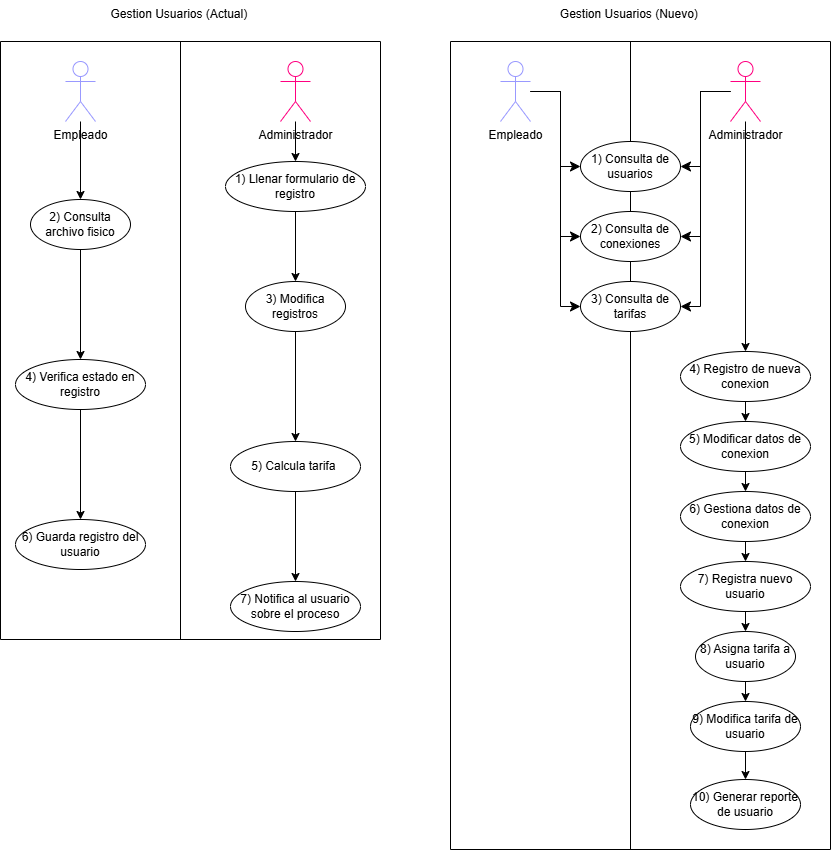

The diagram above was exported from draw.io. Its source (the exported page's mxGraphModel, read from the mxfile embedded in the PNG):
<mxGraphModel dx="1718" dy="917" grid="1" gridSize="10" guides="1" tooltips="1" connect="1" arrows="1" fold="1" page="1" pageScale="1" pageWidth="850" pageHeight="1100" math="0" shadow="0">
  <root>
    <mxCell id="0" />
    <mxCell id="1" parent="0" />
    <mxCell id="61" value="" style="edgeStyle=elbowEdgeStyle;elbow=horizontal;endArrow=classic;html=1;curved=0;rounded=0;endSize=8;startSize=8;entryX=1;entryY=0.5;entryDx=0;entryDy=0;" parent="1" source="46" target="49" edge="1">
      <mxGeometry width="50" height="50" relative="1" as="geometry">
        <mxPoint x="725.5" y="252" as="sourcePoint" />
        <mxPoint x="725.5" y="272.71067811865476" as="targetPoint" />
        <Array as="points">
          <mxPoint x="710" y="210" />
        </Array>
      </mxGeometry>
    </mxCell>
    <mxCell id="40" value="" style="endArrow=none;html=1;" parent="1" edge="1">
      <mxGeometry width="50" height="50" relative="1" as="geometry">
        <mxPoint x="460" y="122" as="sourcePoint" />
        <mxPoint x="840" y="122" as="targetPoint" />
      </mxGeometry>
    </mxCell>
    <mxCell id="41" value="" style="endArrow=none;html=1;" parent="1" edge="1">
      <mxGeometry width="50" height="50" relative="1" as="geometry">
        <mxPoint x="460" y="930" as="sourcePoint" />
        <mxPoint x="460" y="122" as="targetPoint" />
      </mxGeometry>
    </mxCell>
    <mxCell id="42" value="" style="endArrow=none;html=1;" parent="1" edge="1">
      <mxGeometry width="50" height="50" relative="1" as="geometry">
        <mxPoint x="460" y="930" as="sourcePoint" />
        <mxPoint x="840" y="930" as="targetPoint" />
      </mxGeometry>
    </mxCell>
    <mxCell id="43" value="" style="endArrow=none;html=1;" parent="1" edge="1">
      <mxGeometry width="50" height="50" relative="1" as="geometry">
        <mxPoint x="840" y="930" as="sourcePoint" />
        <mxPoint x="840" y="122" as="targetPoint" />
      </mxGeometry>
    </mxCell>
    <mxCell id="44" value="" style="endArrow=none;html=1;" parent="1" edge="1">
      <mxGeometry width="50" height="50" relative="1" as="geometry">
        <mxPoint x="640" y="930" as="sourcePoint" />
        <mxPoint x="640" y="122" as="targetPoint" />
      </mxGeometry>
    </mxCell>
    <mxCell id="45" value="Gestion Usuarios (Nuevo)&amp;nbsp;" style="text;html=1;align=center;verticalAlign=middle;resizable=0;points=[];autosize=1;strokeColor=none;fillColor=none;" parent="1" vertex="1">
      <mxGeometry x="560" y="80" width="160" height="30" as="geometry" />
    </mxCell>
    <mxCell id="65" style="edgeStyle=none;html=1;entryX=0.5;entryY=0;entryDx=0;entryDy=0;" parent="1" source="46" target="52" edge="1">
      <mxGeometry relative="1" as="geometry" />
    </mxCell>
    <mxCell id="46" value="Administrador" style="shape=umlActor;verticalLabelPosition=bottom;verticalAlign=top;html=1;outlineConnect=0;strokeColor=#FF0080;" parent="1" vertex="1">
      <mxGeometry x="740" y="142" width="30" height="60" as="geometry" />
    </mxCell>
    <mxCell id="47" value="Empleado" style="shape=umlActor;verticalLabelPosition=bottom;verticalAlign=top;html=1;outlineConnect=0;fillColor=#FFFFFF;strokeColor=#9999FF;" parent="1" vertex="1">
      <mxGeometry x="510" y="142" width="30" height="60" as="geometry" />
    </mxCell>
    <mxCell id="49" value="1) Consulta de usuarios" style="ellipse;whiteSpace=wrap;html=1;" parent="1" vertex="1">
      <mxGeometry x="590" y="222" width="100" height="50" as="geometry" />
    </mxCell>
    <mxCell id="50" value="2) Consulta de conexiones" style="ellipse;whiteSpace=wrap;html=1;" parent="1" vertex="1">
      <mxGeometry x="590" y="292" width="100" height="50" as="geometry" />
    </mxCell>
    <mxCell id="51" value="3) Consulta de tarifas" style="ellipse;whiteSpace=wrap;html=1;" parent="1" vertex="1">
      <mxGeometry x="590" y="362" width="100" height="50" as="geometry" />
    </mxCell>
    <mxCell id="66" style="edgeStyle=none;html=1;entryX=0.5;entryY=0;entryDx=0;entryDy=0;" parent="1" source="52" target="53" edge="1">
      <mxGeometry relative="1" as="geometry" />
    </mxCell>
    <mxCell id="52" value="4) Registro de nueva conexion" style="ellipse;whiteSpace=wrap;html=1;" parent="1" vertex="1">
      <mxGeometry x="690" y="432" width="130" height="50" as="geometry" />
    </mxCell>
    <mxCell id="67" style="edgeStyle=none;html=1;entryX=0.5;entryY=0;entryDx=0;entryDy=0;" parent="1" source="53" target="54" edge="1">
      <mxGeometry relative="1" as="geometry" />
    </mxCell>
    <mxCell id="53" value="5) Modificar datos de conexion" style="ellipse;whiteSpace=wrap;html=1;" parent="1" vertex="1">
      <mxGeometry x="690" y="502" width="130" height="50" as="geometry" />
    </mxCell>
    <mxCell id="68" style="edgeStyle=none;html=1;entryX=0.5;entryY=0;entryDx=0;entryDy=0;" parent="1" source="54" target="57" edge="1">
      <mxGeometry relative="1" as="geometry" />
    </mxCell>
    <mxCell id="54" value="6) Gestiona datos de conexion" style="ellipse;whiteSpace=wrap;html=1;" parent="1" vertex="1">
      <mxGeometry x="690" y="572" width="130" height="50" as="geometry" />
    </mxCell>
    <mxCell id="70" style="edgeStyle=none;html=1;entryX=0.5;entryY=0;entryDx=0;entryDy=0;" parent="1" source="55" edge="1">
      <mxGeometry relative="1" as="geometry">
        <mxPoint x="755" y="782" as="targetPoint" />
      </mxGeometry>
    </mxCell>
    <mxCell id="55" value="8) Asigna tarifa a usuario" style="ellipse;whiteSpace=wrap;html=1;" parent="1" vertex="1">
      <mxGeometry x="705" y="712" width="100" height="50" as="geometry" />
    </mxCell>
    <mxCell id="110" style="edgeStyle=none;html=1;entryX=0.5;entryY=0;entryDx=0;entryDy=0;" edge="1" parent="1" source="56" target="109">
      <mxGeometry relative="1" as="geometry" />
    </mxCell>
    <mxCell id="56" value="9) Modifica tarifa de usuario" style="ellipse;whiteSpace=wrap;html=1;" parent="1" vertex="1">
      <mxGeometry x="700" y="782" width="110" height="50" as="geometry" />
    </mxCell>
    <mxCell id="69" style="edgeStyle=none;html=1;entryX=0.5;entryY=0;entryDx=0;entryDy=0;" parent="1" source="57" target="55" edge="1">
      <mxGeometry relative="1" as="geometry" />
    </mxCell>
    <mxCell id="57" value="7) Registra nuevo usuario" style="ellipse;whiteSpace=wrap;html=1;" parent="1" vertex="1">
      <mxGeometry x="690" y="642" width="130" height="50" as="geometry" />
    </mxCell>
    <mxCell id="58" value="" style="edgeStyle=elbowEdgeStyle;elbow=horizontal;endArrow=classic;html=1;curved=0;rounded=0;endSize=8;startSize=8;entryX=0;entryY=0.5;entryDx=0;entryDy=0;" parent="1" source="47" target="49" edge="1">
      <mxGeometry width="50" height="50" relative="1" as="geometry">
        <mxPoint x="545" y="252" as="sourcePoint" />
        <mxPoint x="545" y="272.71067811865476" as="targetPoint" />
        <Array as="points">
          <mxPoint x="570" y="210" />
        </Array>
      </mxGeometry>
    </mxCell>
    <mxCell id="59" value="" style="edgeStyle=elbowEdgeStyle;elbow=horizontal;endArrow=classic;html=1;curved=0;rounded=0;endSize=8;startSize=8;entryX=0;entryY=0.5;entryDx=0;entryDy=0;" parent="1" source="47" target="50" edge="1">
      <mxGeometry width="50" height="50" relative="1" as="geometry">
        <mxPoint x="545" y="252" as="sourcePoint" />
        <mxPoint x="545" y="272.71067811865476" as="targetPoint" />
        <Array as="points">
          <mxPoint x="570" y="250" />
        </Array>
      </mxGeometry>
    </mxCell>
    <mxCell id="60" value="" style="edgeStyle=elbowEdgeStyle;elbow=horizontal;endArrow=classic;html=1;curved=0;rounded=0;endSize=8;startSize=8;entryX=0;entryY=0.5;entryDx=0;entryDy=0;" parent="1" source="47" target="51" edge="1">
      <mxGeometry width="50" height="50" relative="1" as="geometry">
        <mxPoint x="545" y="252" as="sourcePoint" />
        <mxPoint x="545" y="272.71067811865476" as="targetPoint" />
        <Array as="points">
          <mxPoint x="570" y="280" />
        </Array>
      </mxGeometry>
    </mxCell>
    <mxCell id="62" value="" style="edgeStyle=elbowEdgeStyle;elbow=horizontal;endArrow=classic;html=1;curved=0;rounded=0;endSize=8;startSize=8;entryX=1;entryY=0.5;entryDx=0;entryDy=0;" parent="1" source="46" target="50" edge="1">
      <mxGeometry width="50" height="50" relative="1" as="geometry">
        <mxPoint x="725.5" y="252" as="sourcePoint" />
        <mxPoint x="725.5" y="272.71067811865476" as="targetPoint" />
        <Array as="points">
          <mxPoint x="710" y="250" />
        </Array>
      </mxGeometry>
    </mxCell>
    <mxCell id="64" value="" style="edgeStyle=elbowEdgeStyle;elbow=horizontal;endArrow=classic;html=1;curved=0;rounded=0;endSize=8;startSize=8;entryX=1;entryY=0.5;entryDx=0;entryDy=0;" parent="1" source="46" target="51" edge="1">
      <mxGeometry width="50" height="50" relative="1" as="geometry">
        <mxPoint x="725.5" y="252" as="sourcePoint" />
        <mxPoint x="725.5" y="272.71067811865476" as="targetPoint" />
        <Array as="points">
          <mxPoint x="710" y="280" />
        </Array>
      </mxGeometry>
    </mxCell>
    <mxCell id="72" value="" style="endArrow=none;html=1;" parent="1" edge="1">
      <mxGeometry width="50" height="50" relative="1" as="geometry">
        <mxPoint x="10" y="122" as="sourcePoint" />
        <mxPoint x="390" y="122" as="targetPoint" />
      </mxGeometry>
    </mxCell>
    <mxCell id="73" value="" style="endArrow=none;html=1;" parent="1" edge="1">
      <mxGeometry width="50" height="50" relative="1" as="geometry">
        <mxPoint x="10" y="720" as="sourcePoint" />
        <mxPoint x="10" y="122" as="targetPoint" />
      </mxGeometry>
    </mxCell>
    <mxCell id="74" value="" style="endArrow=none;html=1;" parent="1" edge="1">
      <mxGeometry width="50" height="50" relative="1" as="geometry">
        <mxPoint x="10" y="720" as="sourcePoint" />
        <mxPoint x="390" y="720" as="targetPoint" />
      </mxGeometry>
    </mxCell>
    <mxCell id="75" value="" style="endArrow=none;html=1;" parent="1" edge="1">
      <mxGeometry width="50" height="50" relative="1" as="geometry">
        <mxPoint x="390" y="720" as="sourcePoint" />
        <mxPoint x="390" y="122" as="targetPoint" />
      </mxGeometry>
    </mxCell>
    <mxCell id="76" value="" style="endArrow=none;html=1;" parent="1" edge="1">
      <mxGeometry width="50" height="50" relative="1" as="geometry">
        <mxPoint x="190" y="720" as="sourcePoint" />
        <mxPoint x="190" y="122" as="targetPoint" />
      </mxGeometry>
    </mxCell>
    <mxCell id="77" value="Gestion Usuarios (Actual)&amp;nbsp;" style="text;html=1;align=center;verticalAlign=middle;resizable=0;points=[];autosize=1;strokeColor=none;fillColor=none;" parent="1" vertex="1">
      <mxGeometry x="110" y="80" width="160" height="30" as="geometry" />
    </mxCell>
    <mxCell id="101" style="edgeStyle=none;html=1;entryX=0.5;entryY=0;entryDx=0;entryDy=0;" parent="1" source="79" target="81" edge="1">
      <mxGeometry relative="1" as="geometry" />
    </mxCell>
    <mxCell id="79" value="Administrador" style="shape=umlActor;verticalLabelPosition=bottom;verticalAlign=top;html=1;outlineConnect=0;strokeColor=#FF0080;" parent="1" vertex="1">
      <mxGeometry x="290" y="142" width="30" height="60" as="geometry" />
    </mxCell>
    <mxCell id="103" style="edgeStyle=none;html=1;entryX=0.5;entryY=0;entryDx=0;entryDy=0;" parent="1" source="80" target="82" edge="1">
      <mxGeometry relative="1" as="geometry" />
    </mxCell>
    <mxCell id="80" value="Empleado" style="shape=umlActor;verticalLabelPosition=bottom;verticalAlign=top;html=1;outlineConnect=0;fillColor=#FFFFFF;strokeColor=#9999FF;" parent="1" vertex="1">
      <mxGeometry x="75" y="142" width="30" height="60" as="geometry" />
    </mxCell>
    <mxCell id="106" style="edgeStyle=none;html=1;entryX=0.5;entryY=0;entryDx=0;entryDy=0;" parent="1" source="81" target="83" edge="1">
      <mxGeometry relative="1" as="geometry" />
    </mxCell>
    <mxCell id="81" value="1) Llenar formulario de registro" style="ellipse;whiteSpace=wrap;html=1;" parent="1" vertex="1">
      <mxGeometry x="235" y="242" width="140" height="50" as="geometry" />
    </mxCell>
    <mxCell id="104" style="edgeStyle=none;html=1;entryX=0.5;entryY=0;entryDx=0;entryDy=0;" parent="1" source="82" target="100" edge="1">
      <mxGeometry relative="1" as="geometry" />
    </mxCell>
    <mxCell id="82" value="2) Consulta archivo fisico" style="ellipse;whiteSpace=wrap;html=1;" parent="1" vertex="1">
      <mxGeometry x="40" y="280" width="100" height="50" as="geometry" />
    </mxCell>
    <mxCell id="107" style="edgeStyle=none;html=1;entryX=0.5;entryY=0;entryDx=0;entryDy=0;" parent="1" source="83" target="87" edge="1">
      <mxGeometry relative="1" as="geometry" />
    </mxCell>
    <mxCell id="83" value="3) Modifica registros" style="ellipse;whiteSpace=wrap;html=1;" parent="1" vertex="1">
      <mxGeometry x="255" y="362" width="100" height="50" as="geometry" />
    </mxCell>
    <mxCell id="108" style="edgeStyle=none;html=1;entryX=0.5;entryY=0;entryDx=0;entryDy=0;" parent="1" source="87" target="94" edge="1">
      <mxGeometry relative="1" as="geometry" />
    </mxCell>
    <mxCell id="87" value="5) Calcula tarifa&amp;nbsp;" style="ellipse;whiteSpace=wrap;html=1;" parent="1" vertex="1">
      <mxGeometry x="240" y="522" width="130" height="50" as="geometry" />
    </mxCell>
    <mxCell id="89" value="6) Guarda registro del usuario" style="ellipse;whiteSpace=wrap;html=1;" parent="1" vertex="1">
      <mxGeometry x="25" y="600" width="130" height="50" as="geometry" />
    </mxCell>
    <mxCell id="94" value="7) Notifica al usuario sobre el proceso" style="ellipse;whiteSpace=wrap;html=1;" parent="1" vertex="1">
      <mxGeometry x="240" y="662" width="130" height="50" as="geometry" />
    </mxCell>
    <mxCell id="105" style="edgeStyle=none;html=1;entryX=0.5;entryY=0;entryDx=0;entryDy=0;" parent="1" source="100" target="89" edge="1">
      <mxGeometry relative="1" as="geometry" />
    </mxCell>
    <mxCell id="100" value="4) Verifica estado en registro" style="ellipse;whiteSpace=wrap;html=1;" parent="1" vertex="1">
      <mxGeometry x="25" y="440" width="130" height="50" as="geometry" />
    </mxCell>
    <mxCell id="109" value="10) Generar reporte de usuario" style="ellipse;whiteSpace=wrap;html=1;" vertex="1" parent="1">
      <mxGeometry x="700" y="860" width="110" height="50" as="geometry" />
    </mxCell>
  </root>
</mxGraphModel>